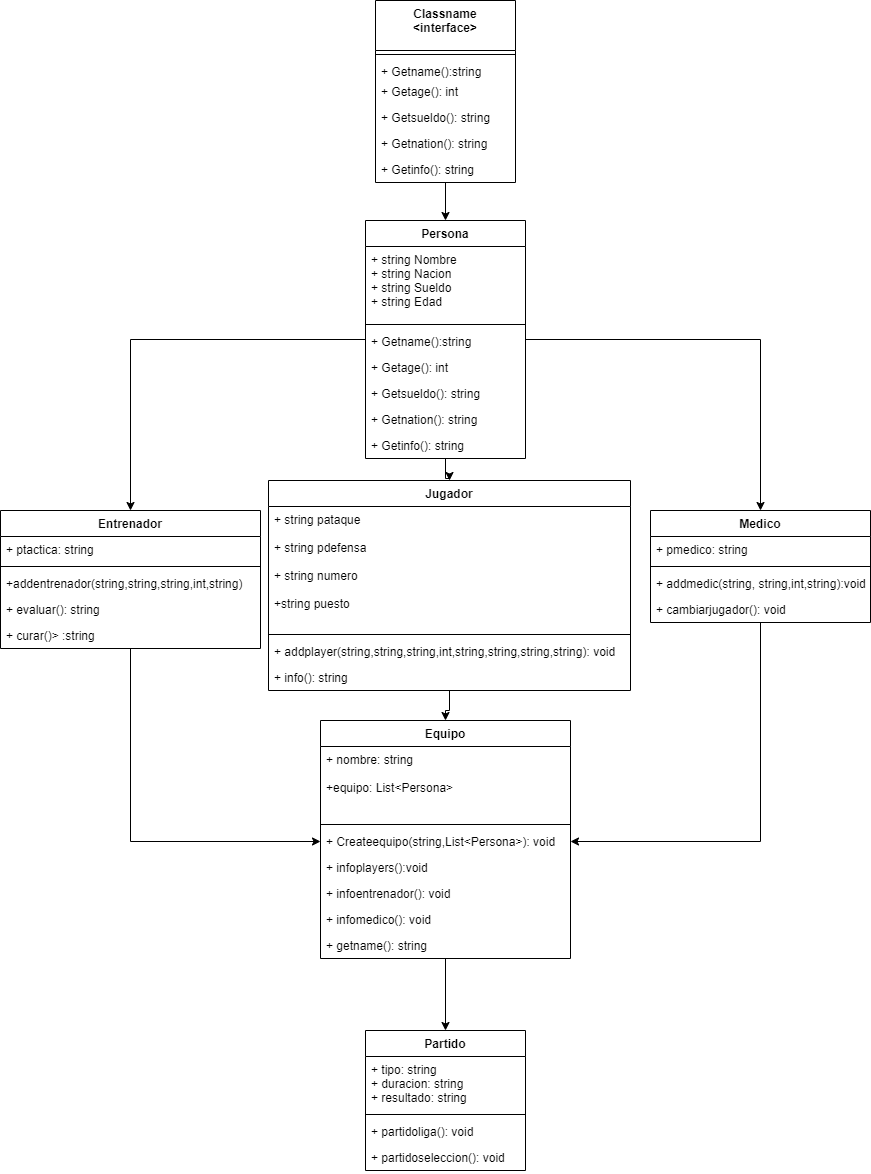

The diagram above was exported from draw.io. Its source (the exported page's mxGraphModel, read from the mxfile embedded in the PNG):
<mxGraphModel dx="2653" dy="759" grid="1" gridSize="10" guides="1" tooltips="1" connect="1" arrows="1" fold="1" page="1" pageScale="1" pageWidth="827" pageHeight="1169" math="0" shadow="0">
  <root>
    <mxCell id="0" />
    <mxCell id="1" parent="0" />
    <mxCell id="ihdeo8zmFK6rR29w1KUg-31" style="edgeStyle=orthogonalEdgeStyle;rounded=0;orthogonalLoop=1;jettySize=auto;html=1;entryX=0.5;entryY=0;entryDx=0;entryDy=0;" edge="1" parent="1" source="ihdeo8zmFK6rR29w1KUg-1" target="ihdeo8zmFK6rR29w1KUg-9">
      <mxGeometry relative="1" as="geometry" />
    </mxCell>
    <mxCell id="ihdeo8zmFK6rR29w1KUg-32" style="edgeStyle=orthogonalEdgeStyle;rounded=0;orthogonalLoop=1;jettySize=auto;html=1;entryX=0.5;entryY=0;entryDx=0;entryDy=0;" edge="1" parent="1" source="ihdeo8zmFK6rR29w1KUg-1" target="ihdeo8zmFK6rR29w1KUg-14">
      <mxGeometry relative="1" as="geometry" />
    </mxCell>
    <mxCell id="ihdeo8zmFK6rR29w1KUg-33" style="edgeStyle=orthogonalEdgeStyle;rounded=0;orthogonalLoop=1;jettySize=auto;html=1;entryX=0.5;entryY=0;entryDx=0;entryDy=0;" edge="1" parent="1" source="ihdeo8zmFK6rR29w1KUg-1" target="ihdeo8zmFK6rR29w1KUg-18">
      <mxGeometry relative="1" as="geometry" />
    </mxCell>
    <mxCell id="ihdeo8zmFK6rR29w1KUg-47" style="edgeStyle=orthogonalEdgeStyle;rounded=0;orthogonalLoop=1;jettySize=auto;html=1;entryX=0.5;entryY=0;entryDx=0;entryDy=0;" edge="1" parent="1" source="ihdeo8zmFK6rR29w1KUg-37" target="ihdeo8zmFK6rR29w1KUg-1">
      <mxGeometry relative="1" as="geometry" />
    </mxCell>
    <mxCell id="ihdeo8zmFK6rR29w1KUg-34" style="edgeStyle=orthogonalEdgeStyle;rounded=0;orthogonalLoop=1;jettySize=auto;html=1;entryX=0.5;entryY=0;entryDx=0;entryDy=0;" edge="1" parent="1" source="ihdeo8zmFK6rR29w1KUg-9" target="ihdeo8zmFK6rR29w1KUg-23">
      <mxGeometry relative="1" as="geometry" />
    </mxCell>
    <mxCell id="ihdeo8zmFK6rR29w1KUg-35" style="edgeStyle=orthogonalEdgeStyle;rounded=0;orthogonalLoop=1;jettySize=auto;html=1;entryX=0;entryY=0.5;entryDx=0;entryDy=0;" edge="1" parent="1" source="ihdeo8zmFK6rR29w1KUg-14" target="ihdeo8zmFK6rR29w1KUg-26">
      <mxGeometry relative="1" as="geometry" />
    </mxCell>
    <mxCell id="ihdeo8zmFK6rR29w1KUg-36" style="edgeStyle=orthogonalEdgeStyle;rounded=0;orthogonalLoop=1;jettySize=auto;html=1;entryX=1;entryY=0.5;entryDx=0;entryDy=0;" edge="1" parent="1" source="ihdeo8zmFK6rR29w1KUg-18" target="ihdeo8zmFK6rR29w1KUg-26">
      <mxGeometry relative="1" as="geometry" />
    </mxCell>
    <mxCell id="ihdeo8zmFK6rR29w1KUg-9" value="Jugador" style="swimlane;fontStyle=1;align=center;verticalAlign=top;childLayout=stackLayout;horizontal=1;startSize=26;horizontalStack=0;resizeParent=1;resizeParentMax=0;resizeLast=0;collapsible=1;marginBottom=0;" vertex="1" parent="1">
      <mxGeometry x="258" y="630" width="362" height="210" as="geometry" />
    </mxCell>
    <mxCell id="ihdeo8zmFK6rR29w1KUg-10" value="+ string pataque&#10;&#10;+ string pdefensa&#10;&#10;+ string numero&#10;&#10;+string puesto&#10;&#10;" style="text;strokeColor=none;fillColor=none;align=left;verticalAlign=top;spacingLeft=4;spacingRight=4;overflow=hidden;rotatable=0;points=[[0,0.5],[1,0.5]];portConstraint=eastwest;" vertex="1" parent="ihdeo8zmFK6rR29w1KUg-9">
      <mxGeometry y="26" width="362" height="124" as="geometry" />
    </mxCell>
    <mxCell id="ihdeo8zmFK6rR29w1KUg-11" value="" style="line;strokeWidth=1;fillColor=none;align=left;verticalAlign=middle;spacingTop=-1;spacingLeft=3;spacingRight=3;rotatable=0;labelPosition=right;points=[];portConstraint=eastwest;" vertex="1" parent="ihdeo8zmFK6rR29w1KUg-9">
      <mxGeometry y="150" width="362" height="8" as="geometry" />
    </mxCell>
    <mxCell id="ihdeo8zmFK6rR29w1KUg-12" value="+ addplayer(string,string,string,int,string,string,string,string): void" style="text;strokeColor=none;fillColor=none;align=left;verticalAlign=top;spacingLeft=4;spacingRight=4;overflow=hidden;rotatable=0;points=[[0,0.5],[1,0.5]];portConstraint=eastwest;" vertex="1" parent="ihdeo8zmFK6rR29w1KUg-9">
      <mxGeometry y="158" width="362" height="26" as="geometry" />
    </mxCell>
    <mxCell id="ihdeo8zmFK6rR29w1KUg-13" value="+ info(): string" style="text;strokeColor=none;fillColor=none;align=left;verticalAlign=top;spacingLeft=4;spacingRight=4;overflow=hidden;rotatable=0;points=[[0,0.5],[1,0.5]];portConstraint=eastwest;" vertex="1" parent="ihdeo8zmFK6rR29w1KUg-9">
      <mxGeometry y="184" width="362" height="26" as="geometry" />
    </mxCell>
    <mxCell id="ihdeo8zmFK6rR29w1KUg-14" value="Entrenador" style="swimlane;fontStyle=1;align=center;verticalAlign=top;childLayout=stackLayout;horizontal=1;startSize=26;horizontalStack=0;resizeParent=1;resizeParentMax=0;resizeLast=0;collapsible=1;marginBottom=0;" vertex="1" parent="1">
      <mxGeometry x="-10" y="660" width="260" height="138" as="geometry" />
    </mxCell>
    <mxCell id="ihdeo8zmFK6rR29w1KUg-15" value="+ ptactica: string" style="text;strokeColor=none;fillColor=none;align=left;verticalAlign=top;spacingLeft=4;spacingRight=4;overflow=hidden;rotatable=0;points=[[0,0.5],[1,0.5]];portConstraint=eastwest;" vertex="1" parent="ihdeo8zmFK6rR29w1KUg-14">
      <mxGeometry y="26" width="260" height="26" as="geometry" />
    </mxCell>
    <mxCell id="ihdeo8zmFK6rR29w1KUg-16" value="" style="line;strokeWidth=1;fillColor=none;align=left;verticalAlign=middle;spacingTop=-1;spacingLeft=3;spacingRight=3;rotatable=0;labelPosition=right;points=[];portConstraint=eastwest;" vertex="1" parent="ihdeo8zmFK6rR29w1KUg-14">
      <mxGeometry y="52" width="260" height="8" as="geometry" />
    </mxCell>
    <mxCell id="ihdeo8zmFK6rR29w1KUg-17" value="+addentrenador(string,string,string,int,string)" style="text;strokeColor=none;fillColor=none;align=left;verticalAlign=top;spacingLeft=4;spacingRight=4;overflow=hidden;rotatable=0;points=[[0,0.5],[1,0.5]];portConstraint=eastwest;" vertex="1" parent="ihdeo8zmFK6rR29w1KUg-14">
      <mxGeometry y="60" width="260" height="26" as="geometry" />
    </mxCell>
    <mxCell id="ihdeo8zmFK6rR29w1KUg-48" value="+ evaluar(): string" style="text;strokeColor=none;fillColor=none;align=left;verticalAlign=top;spacingLeft=4;spacingRight=4;overflow=hidden;rotatable=0;points=[[0,0.5],[1,0.5]];portConstraint=eastwest;" vertex="1" parent="ihdeo8zmFK6rR29w1KUg-14">
      <mxGeometry y="86" width="260" height="26" as="geometry" />
    </mxCell>
    <mxCell id="ihdeo8zmFK6rR29w1KUg-50" value="+ curar()&gt; :string" style="text;strokeColor=none;fillColor=none;align=left;verticalAlign=top;spacingLeft=4;spacingRight=4;overflow=hidden;rotatable=0;points=[[0,0.5],[1,0.5]];portConstraint=eastwest;" vertex="1" parent="ihdeo8zmFK6rR29w1KUg-14">
      <mxGeometry y="112" width="260" height="26" as="geometry" />
    </mxCell>
    <mxCell id="ihdeo8zmFK6rR29w1KUg-18" value="Medico" style="swimlane;fontStyle=1;align=center;verticalAlign=top;childLayout=stackLayout;horizontal=1;startSize=26;horizontalStack=0;resizeParent=1;resizeParentMax=0;resizeLast=0;collapsible=1;marginBottom=0;" vertex="1" parent="1">
      <mxGeometry x="640" y="660" width="220" height="112" as="geometry" />
    </mxCell>
    <mxCell id="ihdeo8zmFK6rR29w1KUg-19" value="+ pmedico: string" style="text;strokeColor=none;fillColor=none;align=left;verticalAlign=top;spacingLeft=4;spacingRight=4;overflow=hidden;rotatable=0;points=[[0,0.5],[1,0.5]];portConstraint=eastwest;" vertex="1" parent="ihdeo8zmFK6rR29w1KUg-18">
      <mxGeometry y="26" width="220" height="26" as="geometry" />
    </mxCell>
    <mxCell id="ihdeo8zmFK6rR29w1KUg-20" value="" style="line;strokeWidth=1;fillColor=none;align=left;verticalAlign=middle;spacingTop=-1;spacingLeft=3;spacingRight=3;rotatable=0;labelPosition=right;points=[];portConstraint=eastwest;" vertex="1" parent="ihdeo8zmFK6rR29w1KUg-18">
      <mxGeometry y="52" width="220" height="8" as="geometry" />
    </mxCell>
    <mxCell id="ihdeo8zmFK6rR29w1KUg-21" value="+ addmedic(string, string,int,string):void" style="text;strokeColor=none;fillColor=none;align=left;verticalAlign=top;spacingLeft=4;spacingRight=4;overflow=hidden;rotatable=0;points=[[0,0.5],[1,0.5]];portConstraint=eastwest;" vertex="1" parent="ihdeo8zmFK6rR29w1KUg-18">
      <mxGeometry y="60" width="220" height="26" as="geometry" />
    </mxCell>
    <mxCell id="ihdeo8zmFK6rR29w1KUg-49" value="+ cambiarjugador(): void" style="text;strokeColor=none;fillColor=none;align=left;verticalAlign=top;spacingLeft=4;spacingRight=4;overflow=hidden;rotatable=0;points=[[0,0.5],[1,0.5]];portConstraint=eastwest;" vertex="1" parent="ihdeo8zmFK6rR29w1KUg-18">
      <mxGeometry y="86" width="220" height="26" as="geometry" />
    </mxCell>
    <mxCell id="ihdeo8zmFK6rR29w1KUg-37" value="Classname&#10;&lt;interface&gt;" style="swimlane;fontStyle=1;align=center;verticalAlign=top;childLayout=stackLayout;horizontal=1;startSize=50;horizontalStack=0;resizeParent=1;resizeParentMax=0;resizeLast=0;collapsible=1;marginBottom=0;" vertex="1" parent="1">
      <mxGeometry x="365" y="150" width="140" height="182" as="geometry" />
    </mxCell>
    <mxCell id="ihdeo8zmFK6rR29w1KUg-39" value="" style="line;strokeWidth=1;fillColor=none;align=left;verticalAlign=middle;spacingTop=-1;spacingLeft=3;spacingRight=3;rotatable=0;labelPosition=right;points=[];portConstraint=eastwest;" vertex="1" parent="ihdeo8zmFK6rR29w1KUg-37">
      <mxGeometry y="50" width="140" height="8" as="geometry" />
    </mxCell>
    <mxCell id="ihdeo8zmFK6rR29w1KUg-40" value="+ Getname():string" style="text;strokeColor=none;fillColor=none;align=left;verticalAlign=top;spacingLeft=4;spacingRight=4;overflow=hidden;rotatable=0;points=[[0,0.5],[1,0.5]];portConstraint=eastwest;" vertex="1" parent="ihdeo8zmFK6rR29w1KUg-37">
      <mxGeometry y="58" width="140" height="20" as="geometry" />
    </mxCell>
    <mxCell id="ihdeo8zmFK6rR29w1KUg-43" value="+ Getage(): int" style="text;strokeColor=none;fillColor=none;align=left;verticalAlign=top;spacingLeft=4;spacingRight=4;overflow=hidden;rotatable=0;points=[[0,0.5],[1,0.5]];portConstraint=eastwest;" vertex="1" parent="ihdeo8zmFK6rR29w1KUg-37">
      <mxGeometry y="78" width="140" height="26" as="geometry" />
    </mxCell>
    <mxCell id="ihdeo8zmFK6rR29w1KUg-44" value="+ Getsueldo(): string" style="text;strokeColor=none;fillColor=none;align=left;verticalAlign=top;spacingLeft=4;spacingRight=4;overflow=hidden;rotatable=0;points=[[0,0.5],[1,0.5]];portConstraint=eastwest;" vertex="1" parent="ihdeo8zmFK6rR29w1KUg-37">
      <mxGeometry y="104" width="140" height="26" as="geometry" />
    </mxCell>
    <mxCell id="ihdeo8zmFK6rR29w1KUg-45" value="+ Getnation(): string" style="text;strokeColor=none;fillColor=none;align=left;verticalAlign=top;spacingLeft=4;spacingRight=4;overflow=hidden;rotatable=0;points=[[0,0.5],[1,0.5]];portConstraint=eastwest;" vertex="1" parent="ihdeo8zmFK6rR29w1KUg-37">
      <mxGeometry y="130" width="140" height="26" as="geometry" />
    </mxCell>
    <mxCell id="ihdeo8zmFK6rR29w1KUg-46" value="+ Getinfo(): string" style="text;strokeColor=none;fillColor=none;align=left;verticalAlign=top;spacingLeft=4;spacingRight=4;overflow=hidden;rotatable=0;points=[[0,0.5],[1,0.5]];portConstraint=eastwest;" vertex="1" parent="ihdeo8zmFK6rR29w1KUg-37">
      <mxGeometry y="156" width="140" height="26" as="geometry" />
    </mxCell>
    <mxCell id="ihdeo8zmFK6rR29w1KUg-56" style="edgeStyle=orthogonalEdgeStyle;rounded=0;orthogonalLoop=1;jettySize=auto;html=1;entryX=0.5;entryY=0;entryDx=0;entryDy=0;" edge="1" parent="1" source="ihdeo8zmFK6rR29w1KUg-23" target="ihdeo8zmFK6rR29w1KUg-51">
      <mxGeometry relative="1" as="geometry" />
    </mxCell>
    <mxCell id="ihdeo8zmFK6rR29w1KUg-23" value="Equipo" style="swimlane;fontStyle=1;align=center;verticalAlign=top;childLayout=stackLayout;horizontal=1;startSize=26;horizontalStack=0;resizeParent=1;resizeParentMax=0;resizeLast=0;collapsible=1;marginBottom=0;" vertex="1" parent="1">
      <mxGeometry x="310" y="870" width="250" height="238" as="geometry" />
    </mxCell>
    <mxCell id="ihdeo8zmFK6rR29w1KUg-24" value="+ nombre: string&#10;&#10;+equipo: List&lt;Persona&gt;" style="text;strokeColor=none;fillColor=none;align=left;verticalAlign=top;spacingLeft=4;spacingRight=4;overflow=hidden;rotatable=0;points=[[0,0.5],[1,0.5]];portConstraint=eastwest;" vertex="1" parent="ihdeo8zmFK6rR29w1KUg-23">
      <mxGeometry y="26" width="250" height="74" as="geometry" />
    </mxCell>
    <mxCell id="ihdeo8zmFK6rR29w1KUg-25" value="" style="line;strokeWidth=1;fillColor=none;align=left;verticalAlign=middle;spacingTop=-1;spacingLeft=3;spacingRight=3;rotatable=0;labelPosition=right;points=[];portConstraint=eastwest;" vertex="1" parent="ihdeo8zmFK6rR29w1KUg-23">
      <mxGeometry y="100" width="250" height="8" as="geometry" />
    </mxCell>
    <mxCell id="ihdeo8zmFK6rR29w1KUg-26" value="+ Createequipo(string,List&lt;Persona&gt;): void" style="text;strokeColor=none;fillColor=none;align=left;verticalAlign=top;spacingLeft=4;spacingRight=4;overflow=hidden;rotatable=0;points=[[0,0.5],[1,0.5]];portConstraint=eastwest;" vertex="1" parent="ihdeo8zmFK6rR29w1KUg-23">
      <mxGeometry y="108" width="250" height="26" as="geometry" />
    </mxCell>
    <mxCell id="ihdeo8zmFK6rR29w1KUg-27" value="+ infoplayers():void" style="text;strokeColor=none;fillColor=none;align=left;verticalAlign=top;spacingLeft=4;spacingRight=4;overflow=hidden;rotatable=0;points=[[0,0.5],[1,0.5]];portConstraint=eastwest;" vertex="1" parent="ihdeo8zmFK6rR29w1KUg-23">
      <mxGeometry y="134" width="250" height="26" as="geometry" />
    </mxCell>
    <mxCell id="ihdeo8zmFK6rR29w1KUg-28" value="+ infoentrenador(): void" style="text;strokeColor=none;fillColor=none;align=left;verticalAlign=top;spacingLeft=4;spacingRight=4;overflow=hidden;rotatable=0;points=[[0,0.5],[1,0.5]];portConstraint=eastwest;" vertex="1" parent="ihdeo8zmFK6rR29w1KUg-23">
      <mxGeometry y="160" width="250" height="26" as="geometry" />
    </mxCell>
    <mxCell id="ihdeo8zmFK6rR29w1KUg-29" value="+ infomedico(): void" style="text;strokeColor=none;fillColor=none;align=left;verticalAlign=top;spacingLeft=4;spacingRight=4;overflow=hidden;rotatable=0;points=[[0,0.5],[1,0.5]];portConstraint=eastwest;" vertex="1" parent="ihdeo8zmFK6rR29w1KUg-23">
      <mxGeometry y="186" width="250" height="26" as="geometry" />
    </mxCell>
    <mxCell id="ihdeo8zmFK6rR29w1KUg-30" value="+ getname(): string" style="text;strokeColor=none;fillColor=none;align=left;verticalAlign=top;spacingLeft=4;spacingRight=4;overflow=hidden;rotatable=0;points=[[0,0.5],[1,0.5]];portConstraint=eastwest;" vertex="1" parent="ihdeo8zmFK6rR29w1KUg-23">
      <mxGeometry y="212" width="250" height="26" as="geometry" />
    </mxCell>
    <mxCell id="ihdeo8zmFK6rR29w1KUg-1" value="Persona" style="swimlane;fontStyle=1;align=center;verticalAlign=top;childLayout=stackLayout;horizontal=1;startSize=26;horizontalStack=0;resizeParent=1;resizeParentMax=0;resizeLast=0;collapsible=1;marginBottom=0;" vertex="1" parent="1">
      <mxGeometry x="355" y="370" width="160" height="238" as="geometry" />
    </mxCell>
    <mxCell id="ihdeo8zmFK6rR29w1KUg-2" value="+ string Nombre&#10;+ string Nacion&#10;+ string Sueldo&#10;+ string Edad" style="text;strokeColor=none;fillColor=none;align=left;verticalAlign=top;spacingLeft=4;spacingRight=4;overflow=hidden;rotatable=0;points=[[0,0.5],[1,0.5]];portConstraint=eastwest;" vertex="1" parent="ihdeo8zmFK6rR29w1KUg-1">
      <mxGeometry y="26" width="160" height="74" as="geometry" />
    </mxCell>
    <mxCell id="ihdeo8zmFK6rR29w1KUg-3" value="" style="line;strokeWidth=1;fillColor=none;align=left;verticalAlign=middle;spacingTop=-1;spacingLeft=3;spacingRight=3;rotatable=0;labelPosition=right;points=[];portConstraint=eastwest;" vertex="1" parent="ihdeo8zmFK6rR29w1KUg-1">
      <mxGeometry y="100" width="160" height="8" as="geometry" />
    </mxCell>
    <mxCell id="ihdeo8zmFK6rR29w1KUg-4" value="+ Getname():string" style="text;strokeColor=none;fillColor=none;align=left;verticalAlign=top;spacingLeft=4;spacingRight=4;overflow=hidden;rotatable=0;points=[[0,0.5],[1,0.5]];portConstraint=eastwest;" vertex="1" parent="ihdeo8zmFK6rR29w1KUg-1">
      <mxGeometry y="108" width="160" height="26" as="geometry" />
    </mxCell>
    <mxCell id="ihdeo8zmFK6rR29w1KUg-5" value="+ Getage(): int" style="text;strokeColor=none;fillColor=none;align=left;verticalAlign=top;spacingLeft=4;spacingRight=4;overflow=hidden;rotatable=0;points=[[0,0.5],[1,0.5]];portConstraint=eastwest;" vertex="1" parent="ihdeo8zmFK6rR29w1KUg-1">
      <mxGeometry y="134" width="160" height="26" as="geometry" />
    </mxCell>
    <mxCell id="ihdeo8zmFK6rR29w1KUg-6" value="+ Getsueldo(): string" style="text;strokeColor=none;fillColor=none;align=left;verticalAlign=top;spacingLeft=4;spacingRight=4;overflow=hidden;rotatable=0;points=[[0,0.5],[1,0.5]];portConstraint=eastwest;" vertex="1" parent="ihdeo8zmFK6rR29w1KUg-1">
      <mxGeometry y="160" width="160" height="26" as="geometry" />
    </mxCell>
    <mxCell id="ihdeo8zmFK6rR29w1KUg-7" value="+ Getnation(): string" style="text;strokeColor=none;fillColor=none;align=left;verticalAlign=top;spacingLeft=4;spacingRight=4;overflow=hidden;rotatable=0;points=[[0,0.5],[1,0.5]];portConstraint=eastwest;" vertex="1" parent="ihdeo8zmFK6rR29w1KUg-1">
      <mxGeometry y="186" width="160" height="26" as="geometry" />
    </mxCell>
    <mxCell id="ihdeo8zmFK6rR29w1KUg-8" value="+ Getinfo(): string" style="text;strokeColor=none;fillColor=none;align=left;verticalAlign=top;spacingLeft=4;spacingRight=4;overflow=hidden;rotatable=0;points=[[0,0.5],[1,0.5]];portConstraint=eastwest;" vertex="1" parent="ihdeo8zmFK6rR29w1KUg-1">
      <mxGeometry y="212" width="160" height="26" as="geometry" />
    </mxCell>
    <mxCell id="ihdeo8zmFK6rR29w1KUg-51" value="Partido" style="swimlane;fontStyle=1;align=center;verticalAlign=top;childLayout=stackLayout;horizontal=1;startSize=26;horizontalStack=0;resizeParent=1;resizeParentMax=0;resizeLast=0;collapsible=1;marginBottom=0;" vertex="1" parent="1">
      <mxGeometry x="355" y="1180" width="160" height="140" as="geometry" />
    </mxCell>
    <mxCell id="ihdeo8zmFK6rR29w1KUg-52" value="+ tipo: string&#10;+ duracion: string&#10;+ resultado: string" style="text;strokeColor=none;fillColor=none;align=left;verticalAlign=top;spacingLeft=4;spacingRight=4;overflow=hidden;rotatable=0;points=[[0,0.5],[1,0.5]];portConstraint=eastwest;" vertex="1" parent="ihdeo8zmFK6rR29w1KUg-51">
      <mxGeometry y="26" width="160" height="54" as="geometry" />
    </mxCell>
    <mxCell id="ihdeo8zmFK6rR29w1KUg-53" value="" style="line;strokeWidth=1;fillColor=none;align=left;verticalAlign=middle;spacingTop=-1;spacingLeft=3;spacingRight=3;rotatable=0;labelPosition=right;points=[];portConstraint=eastwest;" vertex="1" parent="ihdeo8zmFK6rR29w1KUg-51">
      <mxGeometry y="80" width="160" height="8" as="geometry" />
    </mxCell>
    <mxCell id="ihdeo8zmFK6rR29w1KUg-54" value="+ partidoliga(): void" style="text;strokeColor=none;fillColor=none;align=left;verticalAlign=top;spacingLeft=4;spacingRight=4;overflow=hidden;rotatable=0;points=[[0,0.5],[1,0.5]];portConstraint=eastwest;" vertex="1" parent="ihdeo8zmFK6rR29w1KUg-51">
      <mxGeometry y="88" width="160" height="26" as="geometry" />
    </mxCell>
    <mxCell id="ihdeo8zmFK6rR29w1KUg-55" value="+ partidoseleccion(): void" style="text;strokeColor=none;fillColor=none;align=left;verticalAlign=top;spacingLeft=4;spacingRight=4;overflow=hidden;rotatable=0;points=[[0,0.5],[1,0.5]];portConstraint=eastwest;" vertex="1" parent="ihdeo8zmFK6rR29w1KUg-51">
      <mxGeometry y="114" width="160" height="26" as="geometry" />
    </mxCell>
  </root>
</mxGraphModel>